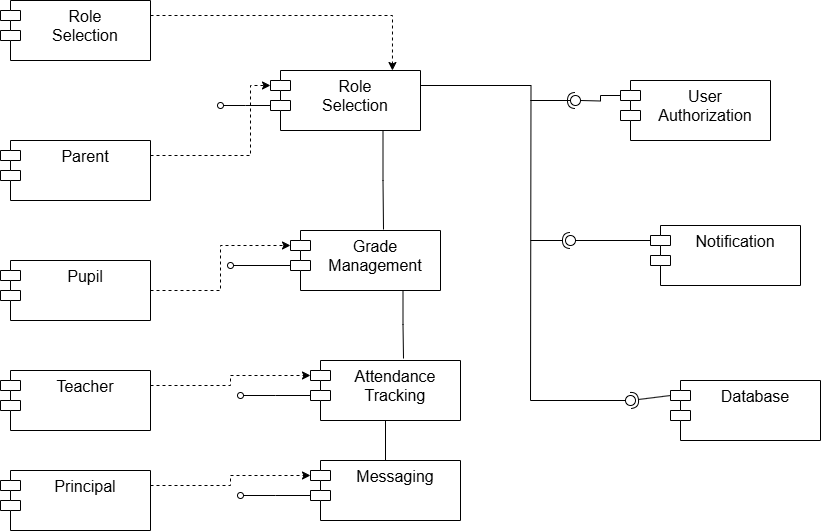

The diagram above was exported from draw.io. Its source (the exported page's mxGraphModel, read from the mxfile embedded in the PNG):
<mxGraphModel dx="1426" dy="751" grid="1" gridSize="10" guides="1" tooltips="1" connect="1" arrows="1" fold="1" page="1" pageScale="1" pageWidth="850" pageHeight="1100" math="0" shadow="0">
  <root>
    <mxCell id="0" />
    <mxCell id="1" parent="0" />
    <mxCell id="qO8Tat59V5OidXSRASjt-1" value="&lt;div&gt;&lt;span style=&quot;background-color: transparent; color: light-dark(rgb(0, 0, 0), rgb(255, 255, 255));&quot;&gt;&lt;font style=&quot;font-size: 16px;&quot;&gt;Role&lt;/font&gt;&lt;/span&gt;&lt;/div&gt;&lt;div&gt;&lt;font style=&quot;font-size: 16px;&quot;&gt;Selection&lt;/font&gt;&lt;/div&gt;" style="shape=module;align=left;spacingLeft=20;align=center;verticalAlign=top;whiteSpace=wrap;html=1;" vertex="1" parent="1">
      <mxGeometry x="110" y="80" width="150" height="60" as="geometry" />
    </mxCell>
    <mxCell id="qO8Tat59V5OidXSRASjt-17" style="edgeStyle=orthogonalEdgeStyle;rounded=0;orthogonalLoop=1;jettySize=auto;html=1;dashed=1;entryX=0;entryY=0;entryDx=0;entryDy=15;entryPerimeter=0;exitX=1;exitY=0.25;exitDx=0;exitDy=0;" edge="1" parent="1" source="qO8Tat59V5OidXSRASjt-2" target="qO8Tat59V5OidXSRASjt-6">
      <mxGeometry relative="1" as="geometry">
        <mxPoint x="240" y="235" as="sourcePoint" />
        <mxPoint x="360" y="150" as="targetPoint" />
        <Array as="points">
          <mxPoint x="360" y="235" />
          <mxPoint x="360" y="165" />
        </Array>
      </mxGeometry>
    </mxCell>
    <mxCell id="qO8Tat59V5OidXSRASjt-2" value="&lt;div&gt;&lt;font style=&quot;font-size: 16px;&quot;&gt;&lt;font style=&quot;&quot;&gt;Paren&lt;/font&gt;t&lt;/font&gt;&lt;/div&gt;" style="shape=module;align=left;spacingLeft=20;align=center;verticalAlign=top;whiteSpace=wrap;html=1;" vertex="1" parent="1">
      <mxGeometry x="110" y="220" width="150" height="60" as="geometry" />
    </mxCell>
    <mxCell id="qO8Tat59V5OidXSRASjt-3" value="&lt;div&gt;&lt;span style=&quot;font-size: 16px;&quot;&gt;Pupil&lt;/span&gt;&lt;/div&gt;" style="shape=module;align=left;spacingLeft=20;align=center;verticalAlign=top;whiteSpace=wrap;html=1;" vertex="1" parent="1">
      <mxGeometry x="110" y="340" width="150" height="60" as="geometry" />
    </mxCell>
    <mxCell id="qO8Tat59V5OidXSRASjt-4" value="&lt;div&gt;&lt;span style=&quot;font-size: 16px;&quot;&gt;Teacher&lt;/span&gt;&lt;/div&gt;" style="shape=module;align=left;spacingLeft=20;align=center;verticalAlign=top;whiteSpace=wrap;html=1;" vertex="1" parent="1">
      <mxGeometry x="110" y="450" width="150" height="60" as="geometry" />
    </mxCell>
    <mxCell id="qO8Tat59V5OidXSRASjt-20" style="edgeStyle=orthogonalEdgeStyle;rounded=0;orthogonalLoop=1;jettySize=auto;html=1;exitX=1;exitY=0.25;exitDx=0;exitDy=0;entryX=0;entryY=0;entryDx=0;entryDy=15;entryPerimeter=0;dashed=1;" edge="1" parent="1" source="qO8Tat59V5OidXSRASjt-5" target="qO8Tat59V5OidXSRASjt-9">
      <mxGeometry relative="1" as="geometry">
        <mxPoint x="290" y="530" as="targetPoint" />
      </mxGeometry>
    </mxCell>
    <mxCell id="qO8Tat59V5OidXSRASjt-5" value="&lt;div&gt;&lt;span style=&quot;font-size: 16px;&quot;&gt;Principal&lt;/span&gt;&lt;/div&gt;" style="shape=module;align=left;spacingLeft=20;align=center;verticalAlign=top;whiteSpace=wrap;html=1;" vertex="1" parent="1">
      <mxGeometry x="110" y="550" width="150" height="60" as="geometry" />
    </mxCell>
    <mxCell id="qO8Tat59V5OidXSRASjt-13" style="edgeStyle=orthogonalEdgeStyle;rounded=0;orthogonalLoop=1;jettySize=auto;html=1;exitX=0;exitY=0;exitDx=0;exitDy=35;exitPerimeter=0;endArrow=oval;endFill=0;" edge="1" parent="1" source="qO8Tat59V5OidXSRASjt-6">
      <mxGeometry relative="1" as="geometry">
        <mxPoint x="330" y="185" as="targetPoint" />
      </mxGeometry>
    </mxCell>
    <mxCell id="qO8Tat59V5OidXSRASjt-6" value="&lt;div&gt;&lt;span style=&quot;background-color: transparent; color: light-dark(rgb(0, 0, 0), rgb(255, 255, 255));&quot;&gt;&lt;font style=&quot;font-size: 16px;&quot;&gt;Role&lt;/font&gt;&lt;/span&gt;&lt;/div&gt;&lt;div&gt;&lt;font style=&quot;font-size: 16px;&quot;&gt;Selection&lt;/font&gt;&lt;/div&gt;" style="shape=module;align=left;spacingLeft=20;align=center;verticalAlign=top;whiteSpace=wrap;html=1;" vertex="1" parent="1">
      <mxGeometry x="380" y="150" width="150" height="60" as="geometry" />
    </mxCell>
    <mxCell id="qO8Tat59V5OidXSRASjt-7" value="&lt;div&gt;&lt;span style=&quot;font-size: 16px;&quot;&gt;Grade&lt;/span&gt;&lt;/div&gt;&lt;div&gt;&lt;span style=&quot;font-size: 16px;&quot;&gt;Management&lt;/span&gt;&lt;/div&gt;" style="shape=module;align=left;spacingLeft=20;align=center;verticalAlign=top;whiteSpace=wrap;html=1;" vertex="1" parent="1">
      <mxGeometry x="400" y="310" width="150" height="60" as="geometry" />
    </mxCell>
    <mxCell id="qO8Tat59V5OidXSRASjt-15" style="edgeStyle=orthogonalEdgeStyle;rounded=0;orthogonalLoop=1;jettySize=auto;html=1;exitX=0;exitY=0;exitDx=0;exitDy=35;exitPerimeter=0;endArrow=oval;endFill=0;" edge="1" parent="1" source="qO8Tat59V5OidXSRASjt-8">
      <mxGeometry relative="1" as="geometry">
        <mxPoint x="350" y="475" as="targetPoint" />
      </mxGeometry>
    </mxCell>
    <mxCell id="qO8Tat59V5OidXSRASjt-24" style="edgeStyle=orthogonalEdgeStyle;rounded=0;orthogonalLoop=1;jettySize=auto;html=1;exitX=0.5;exitY=1;exitDx=0;exitDy=0;endArrow=none;startFill=0;" edge="1" parent="1" source="qO8Tat59V5OidXSRASjt-8" target="qO8Tat59V5OidXSRASjt-9">
      <mxGeometry relative="1" as="geometry" />
    </mxCell>
    <mxCell id="qO8Tat59V5OidXSRASjt-8" value="&lt;div&gt;&lt;span style=&quot;font-size: 16px;&quot;&gt;Attendance Tracking&lt;/span&gt;&lt;/div&gt;" style="shape=module;align=left;spacingLeft=20;align=center;verticalAlign=top;whiteSpace=wrap;html=1;" vertex="1" parent="1">
      <mxGeometry x="420" y="440" width="150" height="60" as="geometry" />
    </mxCell>
    <mxCell id="qO8Tat59V5OidXSRASjt-16" style="edgeStyle=orthogonalEdgeStyle;rounded=0;orthogonalLoop=1;jettySize=auto;html=1;exitX=0;exitY=0;exitDx=0;exitDy=35;exitPerimeter=0;endArrow=oval;endFill=0;" edge="1" parent="1" source="qO8Tat59V5OidXSRASjt-9">
      <mxGeometry relative="1" as="geometry">
        <mxPoint x="350" y="575" as="targetPoint" />
      </mxGeometry>
    </mxCell>
    <mxCell id="qO8Tat59V5OidXSRASjt-9" value="&lt;div&gt;&lt;span style=&quot;font-size: 16px;&quot;&gt;Messaging&lt;/span&gt;&lt;/div&gt;" style="shape=module;align=left;spacingLeft=20;align=center;verticalAlign=top;whiteSpace=wrap;html=1;" vertex="1" parent="1">
      <mxGeometry x="420" y="540" width="150" height="60" as="geometry" />
    </mxCell>
    <mxCell id="qO8Tat59V5OidXSRASjt-10" style="edgeStyle=orthogonalEdgeStyle;rounded=0;orthogonalLoop=1;jettySize=auto;html=1;exitX=1;exitY=0.25;exitDx=0;exitDy=0;entryX=0.813;entryY=0;entryDx=0;entryDy=0;entryPerimeter=0;dashed=1;" edge="1" parent="1" source="qO8Tat59V5OidXSRASjt-1" target="qO8Tat59V5OidXSRASjt-6">
      <mxGeometry relative="1" as="geometry" />
    </mxCell>
    <mxCell id="qO8Tat59V5OidXSRASjt-14" style="edgeStyle=orthogonalEdgeStyle;rounded=0;orthogonalLoop=1;jettySize=auto;html=1;exitX=0;exitY=0;exitDx=0;exitDy=35;exitPerimeter=0;endArrow=oval;endFill=0;" edge="1" parent="1" source="qO8Tat59V5OidXSRASjt-7">
      <mxGeometry relative="1" as="geometry">
        <mxPoint x="340" y="345" as="targetPoint" />
        <mxPoint x="380" y="310" as="sourcePoint" />
      </mxGeometry>
    </mxCell>
    <mxCell id="qO8Tat59V5OidXSRASjt-18" style="edgeStyle=orthogonalEdgeStyle;rounded=0;orthogonalLoop=1;jettySize=auto;html=1;entryX=0;entryY=0;entryDx=0;entryDy=15;entryPerimeter=0;dashed=1;" edge="1" parent="1" source="qO8Tat59V5OidXSRASjt-3" target="qO8Tat59V5OidXSRASjt-7">
      <mxGeometry relative="1" as="geometry" />
    </mxCell>
    <mxCell id="qO8Tat59V5OidXSRASjt-19" style="edgeStyle=orthogonalEdgeStyle;rounded=0;orthogonalLoop=1;jettySize=auto;html=1;exitX=1;exitY=0.25;exitDx=0;exitDy=0;entryX=0;entryY=0;entryDx=0;entryDy=15;entryPerimeter=0;dashed=1;" edge="1" parent="1" source="qO8Tat59V5OidXSRASjt-4" target="qO8Tat59V5OidXSRASjt-8">
      <mxGeometry relative="1" as="geometry" />
    </mxCell>
    <mxCell id="qO8Tat59V5OidXSRASjt-21" style="edgeStyle=orthogonalEdgeStyle;rounded=0;orthogonalLoop=1;jettySize=auto;html=1;exitX=0.75;exitY=1;exitDx=0;exitDy=0;entryX=0.62;entryY=-0.017;entryDx=0;entryDy=0;entryPerimeter=0;endArrow=none;startFill=0;" edge="1" parent="1" source="qO8Tat59V5OidXSRASjt-6" target="qO8Tat59V5OidXSRASjt-7">
      <mxGeometry relative="1" as="geometry" />
    </mxCell>
    <mxCell id="qO8Tat59V5OidXSRASjt-23" style="edgeStyle=orthogonalEdgeStyle;rounded=0;orthogonalLoop=1;jettySize=auto;html=1;exitX=0.75;exitY=1;exitDx=0;exitDy=0;entryX=0.62;entryY=-0.033;entryDx=0;entryDy=0;entryPerimeter=0;endArrow=none;startFill=0;" edge="1" parent="1" source="qO8Tat59V5OidXSRASjt-7" target="qO8Tat59V5OidXSRASjt-8">
      <mxGeometry relative="1" as="geometry" />
    </mxCell>
    <mxCell id="qO8Tat59V5OidXSRASjt-25" value="&lt;div&gt;&lt;span style=&quot;font-size: 16px;&quot;&gt;User&lt;/span&gt;&lt;/div&gt;&lt;div&gt;&lt;span style=&quot;font-size: 16px;&quot;&gt;Authorization&lt;/span&gt;&lt;/div&gt;" style="shape=module;align=left;spacingLeft=20;align=center;verticalAlign=top;whiteSpace=wrap;html=1;" vertex="1" parent="1">
      <mxGeometry x="730" y="160" width="150" height="60" as="geometry" />
    </mxCell>
    <mxCell id="qO8Tat59V5OidXSRASjt-26" value="&lt;div&gt;&lt;span style=&quot;font-size: 16px;&quot;&gt;Notification&lt;/span&gt;&lt;/div&gt;" style="shape=module;align=left;spacingLeft=20;align=center;verticalAlign=top;whiteSpace=wrap;html=1;" vertex="1" parent="1">
      <mxGeometry x="760" y="305" width="150" height="60" as="geometry" />
    </mxCell>
    <mxCell id="qO8Tat59V5OidXSRASjt-27" value="&lt;div&gt;&lt;span style=&quot;font-size: 16px;&quot;&gt;Database&lt;/span&gt;&lt;/div&gt;" style="shape=module;align=left;spacingLeft=20;align=center;verticalAlign=top;whiteSpace=wrap;html=1;" vertex="1" parent="1">
      <mxGeometry x="780" y="460" width="150" height="60" as="geometry" />
    </mxCell>
    <mxCell id="qO8Tat59V5OidXSRASjt-29" style="edgeStyle=orthogonalEdgeStyle;rounded=0;orthogonalLoop=1;jettySize=auto;html=1;exitX=1;exitY=0.25;exitDx=0;exitDy=0;endArrow=none;startFill=0;" edge="1" parent="1" source="qO8Tat59V5OidXSRASjt-6">
      <mxGeometry relative="1" as="geometry">
        <mxPoint x="640" y="480" as="targetPoint" />
      </mxGeometry>
    </mxCell>
    <mxCell id="qO8Tat59V5OidXSRASjt-36" value="" style="ellipse;whiteSpace=wrap;html=1;align=center;aspect=fixed;fillColor=none;strokeColor=none;resizable=0;perimeter=centerPerimeter;rotatable=0;allowArrows=0;points=[];outlineConnect=1;" vertex="1" parent="1">
      <mxGeometry x="425" y="280" width="10" height="10" as="geometry" />
    </mxCell>
    <mxCell id="qO8Tat59V5OidXSRASjt-37" value="" style="rounded=0;orthogonalLoop=1;jettySize=auto;html=1;endArrow=halfCircle;endFill=0;endSize=6;strokeWidth=1;sketch=0;" edge="1" target="qO8Tat59V5OidXSRASjt-39" parent="1">
      <mxGeometry relative="1" as="geometry">
        <mxPoint x="640" y="180" as="sourcePoint" />
      </mxGeometry>
    </mxCell>
    <mxCell id="qO8Tat59V5OidXSRASjt-38" value="" style="rounded=0;orthogonalLoop=1;jettySize=auto;html=1;endArrow=oval;endFill=0;sketch=0;sourcePerimeterSpacing=0;targetPerimeterSpacing=0;endSize=10;" edge="1" target="qO8Tat59V5OidXSRASjt-39" parent="1">
      <mxGeometry relative="1" as="geometry">
        <mxPoint x="640" y="180" as="sourcePoint" />
      </mxGeometry>
    </mxCell>
    <mxCell id="qO8Tat59V5OidXSRASjt-39" value="" style="ellipse;whiteSpace=wrap;html=1;align=center;aspect=fixed;fillColor=none;strokeColor=none;resizable=0;perimeter=centerPerimeter;rotatable=0;allowArrows=0;points=[];outlineConnect=1;" vertex="1" parent="1">
      <mxGeometry x="680" y="175" width="10" height="10" as="geometry" />
    </mxCell>
    <mxCell id="qO8Tat59V5OidXSRASjt-40" style="edgeStyle=orthogonalEdgeStyle;rounded=0;orthogonalLoop=1;jettySize=auto;html=1;exitX=0;exitY=0;exitDx=0;exitDy=15;exitPerimeter=0;endArrow=none;startFill=0;" edge="1" parent="1" source="qO8Tat59V5OidXSRASjt-25">
      <mxGeometry relative="1" as="geometry">
        <mxPoint x="690" y="180" as="targetPoint" />
      </mxGeometry>
    </mxCell>
    <mxCell id="qO8Tat59V5OidXSRASjt-41" value="" style="rounded=0;orthogonalLoop=1;jettySize=auto;html=1;endArrow=halfCircle;endFill=0;endSize=6;strokeWidth=1;sketch=0;" edge="1" parent="1">
      <mxGeometry relative="1" as="geometry">
        <mxPoint x="640" y="320" as="sourcePoint" />
        <mxPoint x="680" y="320" as="targetPoint" />
      </mxGeometry>
    </mxCell>
    <mxCell id="qO8Tat59V5OidXSRASjt-42" value="" style="rounded=0;orthogonalLoop=1;jettySize=auto;html=1;endArrow=oval;endFill=0;sketch=0;sourcePerimeterSpacing=0;targetPerimeterSpacing=0;endSize=10;" edge="1" parent="1">
      <mxGeometry relative="1" as="geometry">
        <mxPoint x="760" y="320" as="sourcePoint" />
        <mxPoint x="680" y="320" as="targetPoint" />
      </mxGeometry>
    </mxCell>
    <mxCell id="qO8Tat59V5OidXSRASjt-43" value="" style="ellipse;whiteSpace=wrap;html=1;align=center;aspect=fixed;fillColor=none;strokeColor=none;resizable=0;perimeter=centerPerimeter;rotatable=0;allowArrows=0;points=[];outlineConnect=1;" vertex="1" parent="1">
      <mxGeometry x="670" y="330" width="10" height="10" as="geometry" />
    </mxCell>
    <mxCell id="qO8Tat59V5OidXSRASjt-44" value="" style="rounded=0;orthogonalLoop=1;jettySize=auto;html=1;endArrow=halfCircle;endFill=0;endSize=6;strokeWidth=1;sketch=0;exitX=0;exitY=0;exitDx=0;exitDy=15;exitPerimeter=0;" edge="1" parent="1" source="qO8Tat59V5OidXSRASjt-27">
      <mxGeometry relative="1" as="geometry">
        <mxPoint x="450" y="385" as="sourcePoint" />
        <mxPoint x="740" y="480" as="targetPoint" />
      </mxGeometry>
    </mxCell>
    <mxCell id="qO8Tat59V5OidXSRASjt-45" value="" style="rounded=0;orthogonalLoop=1;jettySize=auto;html=1;endArrow=oval;endFill=0;sketch=0;sourcePerimeterSpacing=0;targetPerimeterSpacing=0;endSize=10;" edge="1" parent="1">
      <mxGeometry relative="1" as="geometry">
        <mxPoint x="640" y="480" as="sourcePoint" />
        <mxPoint x="740" y="480" as="targetPoint" />
      </mxGeometry>
    </mxCell>
    <mxCell id="qO8Tat59V5OidXSRASjt-46" value="" style="ellipse;whiteSpace=wrap;html=1;align=center;aspect=fixed;fillColor=none;strokeColor=none;resizable=0;perimeter=centerPerimeter;rotatable=0;allowArrows=0;points=[];outlineConnect=1;" vertex="1" parent="1">
      <mxGeometry x="425" y="380" width="10" height="10" as="geometry" />
    </mxCell>
  </root>
</mxGraphModel>